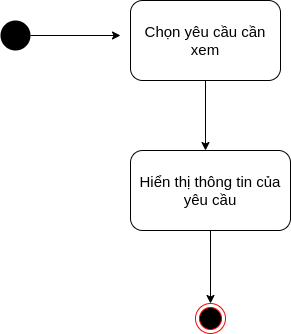

The diagram above was exported from draw.io. Its source (the exported page's mxGraphModel, read from the mxfile embedded in the PNG):
<mxGraphModel dx="1038" dy="592" grid="1" gridSize="10" guides="1" tooltips="1" connect="1" arrows="1" fold="1" page="1" pageScale="1" pageWidth="1169" pageHeight="826" background="#ffffff" math="0" shadow="0">
  <root>
    <mxCell id="0" />
    <mxCell id="1" parent="0" />
    <mxCell id="A0P0WAkoeJ6fGI72fvnO-72" style="edgeStyle=orthogonalEdgeStyle;rounded=0;orthogonalLoop=1;jettySize=auto;html=1;fontSize=15;" parent="1" source="A0P0WAkoeJ6fGI72fvnO-41" edge="1">
      <mxGeometry relative="1" as="geometry">
        <mxPoint x="400" y="145" as="targetPoint" />
      </mxGeometry>
    </mxCell>
    <mxCell id="A0P0WAkoeJ6fGI72fvnO-41" value="" style="ellipse;fillColor=#000000;strokeColor=none;" parent="1" vertex="1">
      <mxGeometry x="280" y="130" width="30" height="30" as="geometry" />
    </mxCell>
    <mxCell id="A0P0WAkoeJ6fGI72fvnO-76" style="edgeStyle=orthogonalEdgeStyle;rounded=0;orthogonalLoop=1;jettySize=auto;html=1;fontSize=15;" parent="1" source="A0P0WAkoeJ6fGI72fvnO-67" edge="1">
      <mxGeometry relative="1" as="geometry">
        <mxPoint x="485" y="260" as="targetPoint" />
      </mxGeometry>
    </mxCell>
    <mxCell id="A0P0WAkoeJ6fGI72fvnO-67" value="Chọn yêu cầu cần xem" style="shape=rect;html=1;rounded=1;whiteSpace=wrap;align=center;fontSize=15;" parent="1" vertex="1">
      <mxGeometry x="410" y="110" width="150" height="80" as="geometry" />
    </mxCell>
    <mxCell id="A0P0WAkoeJ6fGI72fvnO-77" style="edgeStyle=orthogonalEdgeStyle;rounded=0;orthogonalLoop=1;jettySize=auto;html=1;entryX=0.5;entryY=0;entryDx=0;entryDy=0;entryPerimeter=0;fontSize=15;" parent="1" source="A0P0WAkoeJ6fGI72fvnO-74" edge="1">
      <mxGeometry relative="1" as="geometry">
        <mxPoint x="490" y="413" as="targetPoint" />
      </mxGeometry>
    </mxCell>
    <mxCell id="A0P0WAkoeJ6fGI72fvnO-74" value="Hiển thị thông tin của yêu cầu" style="shape=rect;html=1;rounded=1;whiteSpace=wrap;align=center;fontSize=15;" parent="1" vertex="1">
      <mxGeometry x="410" y="260" width="160" height="80" as="geometry" />
    </mxCell>
    <mxCell id="5bNafPegleNUicn7wx-l-1" value="" style="ellipse;html=1;shape=endState;fillColor=#000000;strokeColor=#ff0000;" vertex="1" parent="1">
      <mxGeometry x="475" y="413" width="30" height="30" as="geometry" />
    </mxCell>
  </root>
</mxGraphModel>